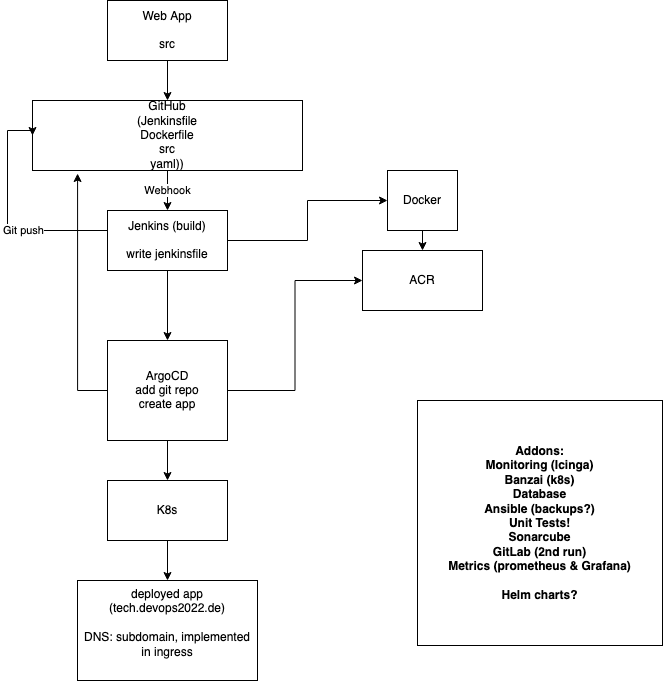

The diagram above was exported from draw.io. Its source (the exported page's mxGraphModel, read from the mxfile embedded in the PNG):
<mxGraphModel dx="1434" dy="769" grid="1" gridSize="10" guides="1" tooltips="1" connect="1" arrows="1" fold="1" page="1" pageScale="1" pageWidth="850" pageHeight="1100" math="0" shadow="0">
  <root>
    <mxCell id="0" />
    <mxCell id="1" parent="0" />
    <mxCell id="cpdssdV563pei0AN51Tk-3" value="" style="edgeStyle=orthogonalEdgeStyle;rounded=0;orthogonalLoop=1;jettySize=auto;html=1;" edge="1" parent="1" source="cpdssdV563pei0AN51Tk-1" target="cpdssdV563pei0AN51Tk-2">
      <mxGeometry relative="1" as="geometry" />
    </mxCell>
    <mxCell id="cpdssdV563pei0AN51Tk-1" value="&lt;div&gt;Web App&lt;/div&gt;&lt;div&gt;&lt;br&gt;&lt;/div&gt;&lt;div&gt;src&lt;br&gt;&lt;/div&gt;" style="rounded=0;whiteSpace=wrap;html=1;" vertex="1" parent="1">
      <mxGeometry x="280" y="20" width="120" height="60" as="geometry" />
    </mxCell>
    <mxCell id="cpdssdV563pei0AN51Tk-5" value="&lt;div&gt;Webhook&lt;/div&gt;" style="edgeStyle=orthogonalEdgeStyle;rounded=0;orthogonalLoop=1;jettySize=auto;html=1;" edge="1" parent="1" source="cpdssdV563pei0AN51Tk-2" target="cpdssdV563pei0AN51Tk-4">
      <mxGeometry relative="1" as="geometry">
        <mxPoint as="offset" />
      </mxGeometry>
    </mxCell>
    <mxCell id="cpdssdV563pei0AN51Tk-2" value="&lt;div&gt;GitHub&lt;/div&gt;&lt;div&gt;(Jenkinsfile&lt;/div&gt;&lt;div&gt;Dockerfile&lt;/div&gt;&lt;div&gt;src&lt;/div&gt;&lt;div&gt;yaml))&lt;br&gt;&lt;/div&gt;" style="rounded=0;whiteSpace=wrap;html=1;" vertex="1" parent="1">
      <mxGeometry x="205" y="120" width="270" height="70" as="geometry" />
    </mxCell>
    <mxCell id="cpdssdV563pei0AN51Tk-7" value="" style="edgeStyle=orthogonalEdgeStyle;rounded=0;orthogonalLoop=1;jettySize=auto;html=1;" edge="1" parent="1" source="cpdssdV563pei0AN51Tk-4" target="cpdssdV563pei0AN51Tk-6">
      <mxGeometry relative="1" as="geometry" />
    </mxCell>
    <mxCell id="cpdssdV563pei0AN51Tk-17" value="Git push" style="edgeStyle=orthogonalEdgeStyle;rounded=0;orthogonalLoop=1;jettySize=auto;html=1;entryX=0;entryY=0.5;entryDx=0;entryDy=0;" edge="1" parent="1" source="cpdssdV563pei0AN51Tk-4" target="cpdssdV563pei0AN51Tk-2">
      <mxGeometry x="-0.2727" relative="1" as="geometry">
        <Array as="points">
          <mxPoint x="180" y="250" />
          <mxPoint x="180" y="150" />
          <mxPoint x="205" y="150" />
        </Array>
        <mxPoint as="offset" />
      </mxGeometry>
    </mxCell>
    <mxCell id="cpdssdV563pei0AN51Tk-18" style="edgeStyle=orthogonalEdgeStyle;rounded=0;orthogonalLoop=1;jettySize=auto;html=1;" edge="1" parent="1" source="cpdssdV563pei0AN51Tk-4" target="cpdssdV563pei0AN51Tk-12">
      <mxGeometry relative="1" as="geometry" />
    </mxCell>
    <mxCell id="cpdssdV563pei0AN51Tk-4" value="&lt;div&gt;Jenkins (build)&lt;/div&gt;&lt;div&gt;&lt;br&gt;&lt;/div&gt;&lt;div&gt;write jenkinsfile&lt;br&gt;&lt;/div&gt;" style="rounded=0;whiteSpace=wrap;html=1;" vertex="1" parent="1">
      <mxGeometry x="280" y="230" width="120" height="60" as="geometry" />
    </mxCell>
    <mxCell id="cpdssdV563pei0AN51Tk-10" value="" style="edgeStyle=orthogonalEdgeStyle;rounded=0;orthogonalLoop=1;jettySize=auto;html=1;" edge="1" parent="1" source="cpdssdV563pei0AN51Tk-6" target="cpdssdV563pei0AN51Tk-9">
      <mxGeometry relative="1" as="geometry" />
    </mxCell>
    <mxCell id="cpdssdV563pei0AN51Tk-20" style="edgeStyle=orthogonalEdgeStyle;rounded=0;orthogonalLoop=1;jettySize=auto;html=1;entryX=0;entryY=0.5;entryDx=0;entryDy=0;" edge="1" parent="1" source="cpdssdV563pei0AN51Tk-6" target="cpdssdV563pei0AN51Tk-11">
      <mxGeometry relative="1" as="geometry" />
    </mxCell>
    <mxCell id="cpdssdV563pei0AN51Tk-21" style="edgeStyle=orthogonalEdgeStyle;rounded=0;orthogonalLoop=1;jettySize=auto;html=1;exitX=0;exitY=0.5;exitDx=0;exitDy=0;entryX=0.167;entryY=1.043;entryDx=0;entryDy=0;entryPerimeter=0;" edge="1" parent="1" source="cpdssdV563pei0AN51Tk-6" target="cpdssdV563pei0AN51Tk-2">
      <mxGeometry relative="1" as="geometry" />
    </mxCell>
    <mxCell id="cpdssdV563pei0AN51Tk-6" value="&lt;div&gt;ArgoCD&lt;/div&gt;&lt;div&gt;add git repo&lt;/div&gt;&lt;div&gt;create app&lt;br&gt;&lt;/div&gt;" style="rounded=0;whiteSpace=wrap;html=1;" vertex="1" parent="1">
      <mxGeometry x="280" y="360" width="120" height="100" as="geometry" />
    </mxCell>
    <mxCell id="cpdssdV563pei0AN51Tk-22" style="edgeStyle=orthogonalEdgeStyle;rounded=0;orthogonalLoop=1;jettySize=auto;html=1;" edge="1" parent="1" source="cpdssdV563pei0AN51Tk-9" target="cpdssdV563pei0AN51Tk-23">
      <mxGeometry relative="1" as="geometry">
        <mxPoint x="340" y="620" as="targetPoint" />
      </mxGeometry>
    </mxCell>
    <mxCell id="cpdssdV563pei0AN51Tk-9" value="K8s" style="rounded=0;whiteSpace=wrap;html=1;" vertex="1" parent="1">
      <mxGeometry x="280" y="500" width="120" height="60" as="geometry" />
    </mxCell>
    <mxCell id="cpdssdV563pei0AN51Tk-11" value="ACR" style="rounded=0;whiteSpace=wrap;html=1;" vertex="1" parent="1">
      <mxGeometry x="535" y="270" width="120" height="60" as="geometry" />
    </mxCell>
    <mxCell id="cpdssdV563pei0AN51Tk-19" style="edgeStyle=orthogonalEdgeStyle;rounded=0;orthogonalLoop=1;jettySize=auto;html=1;exitX=0.5;exitY=1;exitDx=0;exitDy=0;entryX=0.5;entryY=0;entryDx=0;entryDy=0;" edge="1" parent="1" source="cpdssdV563pei0AN51Tk-12" target="cpdssdV563pei0AN51Tk-11">
      <mxGeometry relative="1" as="geometry" />
    </mxCell>
    <mxCell id="cpdssdV563pei0AN51Tk-12" value="Docker" style="rounded=0;whiteSpace=wrap;html=1;" vertex="1" parent="1">
      <mxGeometry x="560" y="190" width="70" height="60" as="geometry" />
    </mxCell>
    <mxCell id="cpdssdV563pei0AN51Tk-23" value="&lt;div&gt;deployed app&lt;/div&gt;&lt;div&gt;(tech.devops2022.de)&lt;br&gt;&lt;/div&gt;&lt;div&gt;&lt;br&gt;&lt;/div&gt;&lt;div&gt;DNS: subdomain, implemented in ingress&lt;/div&gt;&lt;div&gt;&lt;br&gt;&lt;/div&gt;" style="rounded=0;whiteSpace=wrap;html=1;" vertex="1" parent="1">
      <mxGeometry x="250" y="600" width="180" height="100" as="geometry" />
    </mxCell>
    <mxCell id="cpdssdV563pei0AN51Tk-24" value="&lt;div&gt;&lt;b&gt;Addons:&lt;/b&gt;&lt;/div&gt;&lt;div&gt;&lt;b&gt;Monitoring (Icinga)&lt;/b&gt;&lt;/div&gt;&lt;div&gt;&lt;b&gt;Banzai (k8s)&lt;/b&gt;&lt;/div&gt;&lt;div&gt;&lt;b&gt;Database&lt;/b&gt;&lt;/div&gt;&lt;div&gt;&lt;b&gt;Ansible (backups?)&lt;br&gt;&lt;/b&gt;&lt;/div&gt;&lt;div&gt;&lt;b&gt;Unit Tests!&lt;/b&gt;&lt;/div&gt;&lt;div&gt;&lt;b&gt;Sonarcube&lt;/b&gt;&lt;/div&gt;&lt;div&gt;&lt;b&gt;GitLab (2nd run)&lt;/b&gt;&lt;/div&gt;&lt;div&gt;&lt;b&gt;Metrics (prometheus &amp;amp; Grafana)&lt;/b&gt;&lt;/div&gt;&lt;div&gt;&lt;b&gt;&lt;br&gt;&lt;/b&gt;&lt;/div&gt;&lt;b&gt;Helm charts?&lt;/b&gt;" style="whiteSpace=wrap;html=1;aspect=fixed;" vertex="1" parent="1">
      <mxGeometry x="590" y="420" width="245" height="245" as="geometry" />
    </mxCell>
  </root>
</mxGraphModel>